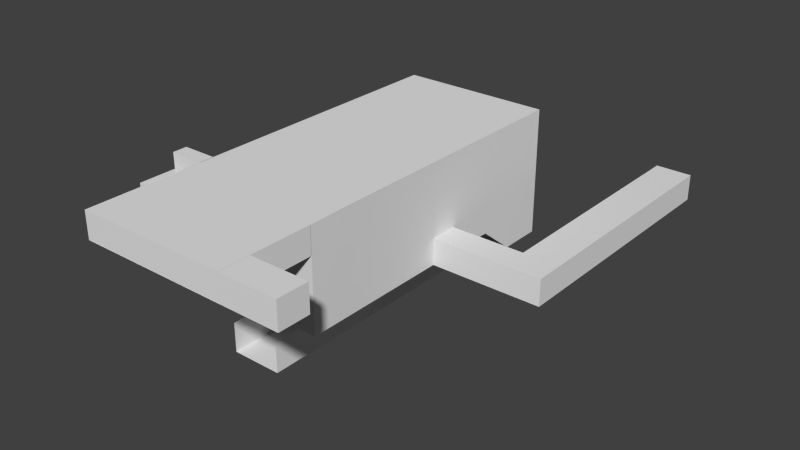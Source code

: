 # Source: EntreCegep.blend  (saved by Blender 2.72.0; exported with 4.5.12 LTS)
import bpy
from mathutils import Matrix  # noqa: F401  (used for matrix-valued properties, if any)

bpy.ops.wm.read_factory_settings(use_empty=True)
scene = bpy.context.scene
scene.name = 'Scene'

# ---- collections
col_collection_1 = bpy.data.collections.new('Collection 1'); scene.collection.children.link(col_collection_1)

# ---- materials (node trees are filled in below, after node groups)
mat_material = bpy.data.materials.new('Material')
mat_material.alpha_threshold = 0.0
mat_material.use_transparent_shadow = False
mat_material.roughness = 0.5
mat_material.line_color = (0.0, 0.0, 0.0, 1.0)

# ---- material node trees

# ---- world
world_world = bpy.data.worlds.new('World'); scene.world = world_world
world_world.color = (0.05088, 0.05088, 0.05088)
world_world.use_sun_shadow = False
world_world.sun_shadow_jitter_overblur = 0.0
world_world.cycles.sampling_method = 'MANUAL'
world_world.cycles.sample_map_resolution = 256

# ---- meshes
me_cube_003 = bpy.data.meshes.new('Cube.003')
me_cube_003.from_pydata([(2.645, 2.143, -1.588), (2.645, 1.7, -1.28), (-2.562, 1.7, -1.28), (-2.562, 2.143, -1.588), (2.645, 2.143, -1.28), (-2.562, 2.143, -1.28), (2.645, 1.257, -0.9731), (-2.562, 1.257, -0.9731), (2.645, 1.7, -0.9731), (-2.562, 1.7, -0.9731), (2.645, 0.813, -0.6658), (-2.562, 0.813, -0.6658), (2.645, 1.257, -0.6658), (-2.562, 1.257, -0.6658), (2.645, 0.3696, -0.3585), (-2.562, 0.3696, -0.3585), (2.645, 0.813, -0.3585), (-2.562, 0.813, -0.3585), (2.645, -0.07391, -0.05122), (-2.562, -0.07391, -0.05122), (2.645, 0.3696, -0.05122), (-2.562, 0.3696, -0.05122), (2.645, -0.5174, 0.2561), (-2.562, -0.5174, 0.2561), (2.645, -0.07391, 0.2561), (-2.562, -0.07391, 0.2561), (2.645, -0.9609, 0.5634), (-2.562, -0.9609, 0.5634), (2.645, -0.5174, 0.5634), (-2.562, -0.5174, 0.5634), (2.645, -1.404, 0.8707), (-2.562, -1.404, 0.8707), (2.645, -0.9609, 0.8707), (-2.562, -0.9609, 0.8707), (2.645, -1.848, 1.178), (-2.562, -1.848, 1.178), (2.645, -1.404, 1.178), (-2.562, -1.404, 1.178), (2.645, -2.291, 1.485), (-2.562, -2.291, 1.485), (2.645, -1.848, 1.485), (-2.562, -1.848, 1.485), (2.645, 3.961, -1.588), (-2.562, 3.961, -1.588), (-7.797, -2.922, 1.486), (-2.569, -2.922, 1.486), (-7.797, -2.922, 1.793), (-2.569, -2.922, 1.793), (-7.797, -2.479, 1.793), (-2.569, -2.479, 1.793), (-7.797, -2.479, 2.1), (-2.569, -2.479, 2.1), (-7.797, -2.035, 2.1), (-2.569, -2.035, 2.1), (-7.797, -2.035, 2.408), (-2.569, -2.035, 2.408), (-7.797, -1.592, 2.408), (-2.569, -1.592, 2.408), (-7.797, -1.592, 2.715), (-2.569, -1.592, 2.715), (-7.797, -1.148, 2.715), (-2.569, -1.148, 2.715), (-7.797, -1.148, 3.022), (-2.569, -1.148, 3.022), (-7.797, -0.7047, 3.022), (-2.569, -0.7047, 3.022), (-7.797, -0.7047, 3.329), (-2.569, -0.7047, 3.329), (-7.797, -0.2612, 3.329), (-2.569, -0.2612, 3.329), (-7.797, -0.2612, 3.637), (-2.569, -0.2612, 3.637), (-7.797, 0.1823, 3.637), (-2.569, 0.1823, 3.637), (-7.797, 0.1823, 3.944), (-2.569, 0.1823, 3.944), (-7.797, 0.6257, 3.944), (-2.569, 0.6257, 3.944), (-7.797, 0.6257, 4.251), (-2.569, 0.6257, 4.251), (-7.797, 1.069, 4.251), (-7.797, 1.513, 4.559), (-2.569, 1.513, 4.559), (-2.569, 1.069, 4.251), (-7.797, 1.069, 4.559), (-2.569, 1.069, 4.559), (-2.569, 1.513, 1.486), (-2.569, -2.922, -0.1406), (-2.569, 1.513, -0.1406), (-2.569, -2.922, -1.588), (-2.569, 1.513, -1.588), (-2.569, 2.154, -0.1406), (-2.569, 2.154, -1.588), (-2.569, 2.154, 4.559), (-2.569, 2.154, 1.486), (-2.569, 3.961, -0.1406), (-2.569, 3.961, -1.588), (-2.569, 3.961, 4.559), (-2.569, 3.961, 1.486), (7.918, -6.797, 1.486), (-7.822, -6.797, 1.486), (7.918, 2.215, 12.11), (7.918, -6.797, 12.11), (-7.822, -6.797, 12.11), (-7.822, 2.215, 12.11), (7.918, -2.291, 1.486), (0.0482, -6.797, 1.486), (-7.822, -2.291, 1.486), (0.0482, -2.291, 1.486), (2.642, -2.922, 1.486), (7.87, -2.922, 1.486), (2.642, -2.922, 1.793), (7.87, -2.922, 1.793), (2.642, -2.479, 1.793), (7.87, -2.479, 1.793), (2.642, -2.479, 2.1), (7.87, -2.479, 2.1), (2.642, -2.035, 2.1), (7.87, -2.035, 2.1), (2.642, -2.035, 2.408), (7.87, -2.035, 2.408), (2.642, -1.592, 2.408), (7.87, -1.592, 2.408), (2.642, -1.592, 2.715), (7.87, -1.592, 2.715), (2.642, -1.148, 2.715), (7.87, -1.148, 2.715), (2.642, -1.148, 3.022), (7.87, -1.148, 3.022), (2.642, -0.7047, 3.022), (7.87, -0.7047, 3.022), (2.642, -0.7047, 3.329), (7.87, -0.7047, 3.329), (2.642, -0.2612, 3.329), (7.87, -0.2612, 3.329), (2.642, -0.2612, 3.637), (7.87, -0.2612, 3.637), (2.642, 0.1823, 3.637), (7.87, 0.1823, 3.637), (2.642, 0.1823, 3.944), (7.87, 0.1823, 3.944), (2.642, 0.6257, 3.944), (7.87, 0.6257, 3.944), (2.642, 0.6257, 4.251), (7.87, 0.6257, 4.251), (2.642, 1.069, 4.251), (7.87, 1.513, 4.559), (7.87, 1.069, 4.251), (2.642, 1.069, 4.559), (7.87, 1.069, 4.559), (2.642, -2.922, -0.7743), (2.642, 1.513, -0.7743), (2.642, -2.922, -1.588), (2.642, 1.513, -1.588), (2.642, 2.28, 1.486), (2.642, 2.28, -0.7743), (2.642, 2.28, -1.588), (2.642, 1.513, 4.559), (2.642, 1.513, 1.486), (2.642, 2.281, 4.559), (2.642, 2.281, 1.486), (2.642, 3.965, 1.486), (2.642, 3.965, -0.7743), (2.642, 3.965, -1.588), (2.642, 3.965, 4.559), (2.642, 3.965, 1.486), (-7.797, 3.963, 4.559), (-2.569, 3.963, 4.559), (2.642, 3.963, 4.559), (7.87, 3.963, 4.559), (-2.569, 25.3, 4.559), (2.642, 25.31, 4.559), (-7.797, 25.3, 4.559), (-2.569, 25.3, 4.559), (2.642, 25.3, 4.559), (7.87, 25.3, 4.559), (-7.797, 6.707, 4.559), (-2.569, 6.707, 4.559), (-2.569, 9.63, 4.559), (-7.797, 9.63, 4.559), (-15.53, 6.707, 4.559), (-15.53, 9.63, 4.559), (-19.31, 6.707, 4.559), (-19.31, 9.63, 4.559), (-15.53, -17.84, 4.559), (-19.31, -17.84, 4.559), (-7.797, 6.707, 7.299), (-7.797, 9.63, 7.299), (-15.53, 6.707, 7.299), (-15.53, 9.63, 7.299), (-19.31, 6.707, 7.299), (-19.31, 9.63, 7.299), (-15.53, -17.84, 7.299), (-19.31, -17.84, 7.299), (7.918, 21.9, 12.11), (-7.822, 21.9, 12.11), (2.645, 24.87, -1.588), (-2.562, 24.87, -1.588), (-2.569, 24.87, 1.486), (2.642, 24.88, 1.486), (2.642, 24.88, -0.7743), (2.642, 24.88, -1.588), (-7.797, 25.3, 12.11), (-2.569, 25.3, 12.11), (2.642, 25.3, 12.11), (7.87, 25.3, 12.11), (-5.183, 25.3, 4.559), (5.256, 25.3, 4.559), (-5.183, 25.3, 12.11), (5.256, 25.3, 12.11), (2.642, 25.3, 8.335), (7.87, 25.3, 8.335), (-7.797, 25.3, 8.335), (-2.569, 25.3, 8.335), (5.256, 25.3, 8.335), (-5.183, 25.3, 8.335), (-2.569, 25.3, 10.22), (2.642, 25.3, 10.22), (0.03652, 25.3, 12.11), (0.03652, 25.3, 8.335), (0.03652, 25.3, 10.22), (-3.876, 25.3, 4.559), (7.87, 14.63, 4.559), (8.232, 25.3, 4.893), (7.87, 23.82, 4.559), (7.87, 25.3, 4.893), (7.87, 23.82, 4.893), (8.593, 23.82, 5.226), (8.232, 23.82, 4.893), (8.232, 25.3, 5.226), (8.232, 23.82, 5.226), (8.593, 25.3, 5.226), (8.955, 25.3, 5.56), (8.955, 23.82, 5.56), (8.593, 25.3, 5.56), (8.593, 23.82, 5.56), (9.317, 25.3, 5.894), (9.317, 23.82, 5.894), (8.955, 25.3, 5.894), (8.955, 23.82, 5.894), (9.679, 25.3, 6.228), (9.317, 25.3, 6.228), (9.317, 23.82, 6.228), (10.04, 25.3, 6.562), (9.679, 23.82, 6.228), (9.679, 25.3, 6.562), (9.679, 23.82, 6.562), (10.4, 25.3, 6.896), (10.4, 23.82, 6.896), (10.04, 23.82, 6.562), (10.04, 25.3, 6.896), (10.04, 23.82, 6.896), (10.76, 23.82, 7.23), (10.4, 25.3, 7.23), (10.4, 23.82, 7.23), (10.76, 25.3, 7.23), (11.13, 25.3, 7.564), (11.13, 23.82, 7.564), (10.76, 25.3, 7.564), (10.76, 23.82, 7.564), (11.49, 25.3, 7.897), (11.49, 23.82, 7.897), (11.13, 25.3, 7.897), (11.13, 23.82, 7.897), (13.49, 25.3, 7.897), (13.49, 23.82, 7.897), (13.47, 25.3, 12.11), (13.47, 25.3, 8.335), (11.49, 21.34, 7.897), (13.49, 21.34, 7.897), (13.49, 22.82, 7.897), (11.49, 23.82, 12.11), (11.49, 22.82, 12.11), (11.66, 21.34, 7.898), (11.26, 21.34, 8.315), (11.66, 21.34, 8.315), (11.66, 22.82, 8.315), (10.86, 22.82, 8.732), (11.26, 22.82, 8.315), (11.26, 21.34, 8.732), (11.26, 22.82, 8.732), (10.86, 21.34, 8.732), (10.86, 21.34, 9.149), (10.86, 22.82, 9.149), (10.47, 21.34, 9.149), (10.07, 21.34, 9.566), (10.47, 22.82, 9.149), (10.47, 21.34, 9.566), (10.47, 22.82, 9.566), (9.67, 21.34, 9.983), (9.67, 22.82, 9.983), (10.07, 22.82, 9.566), (10.07, 21.34, 9.983), (10.07, 22.82, 9.983), (9.67, 21.34, 10.4), (9.67, 22.82, 10.4), (9.272, 21.34, 10.4), (9.272, 22.82, 10.4), (9.272, 21.34, 10.82), (9.272, 22.82, 10.82), (8.873, 21.34, 10.82), (8.873, 22.82, 10.82), (8.873, 21.34, 11.23), (8.873, 22.82, 11.23), (8.475, 21.34, 11.23), (8.077, 22.82, 11.65), (8.475, 22.82, 11.23), (8.475, 21.34, 11.65), (8.475, 22.82, 11.65), (8.077, 21.34, 11.65), (7.678, 21.34, 12.11), (7.678, 22.82, 12.11), (8.077, 21.34, 12.11), (8.077, 22.82, 12.11), (13.49, 22.82, 12.11), (13.49, 21.3, 12.11), (13.49, 23.82, 12.11), (13.49, 25.3, 12.11), (11.49, 25.3, 8.335), (11.49, 25.3, 12.11), (11.49, 21.34, 12.11), (13.49, 21.34, 12.11), (13.47, 25.3, 7.897), (11.49, 25.3, 7.897), (7.87, 25.3, 4.559), (11.49, 25.3, 4.559), (11.66, 22.82, 7.898), (11.49, 22.82, 7.897), (7.918, 21.34, 7.897), (7.918, 21.34, 12.11), (7.918, 22.82, 12.11), (7.918, 22.82, 7.897), (7.918, 2.215, 14.85), (7.918, -6.797, 14.85), (-7.822, -6.797, 14.85), (-7.822, 2.215, 14.85), (-7.822, 21.9, 14.85), (-7.797, 25.3, 14.85), (11.49, 22.82, 14.85), (11.49, 25.3, 11.88), (11.49, 21.3, 14.85), (11.49, 25.3, 8.108), (7.918, 21.3, 14.85), (7.918, 22.82, 14.85), (7.87, 25.3, 14.85), (-7.797, 34.9, 12.11), (-2.569, 34.9, 12.11), (2.642, 34.9, 12.11), (7.87, 34.9, 12.11), (-5.183, 34.9, 12.11), (5.256, 34.9, 12.11), (0.03652, 34.9, 12.11), (7.926, 2.223, 12.11), (7.926, -6.789, 12.11), (-7.813, -6.789, 12.11), (-7.813, 2.223, 12.11), (7.926, 21.91, 12.11), (-7.813, 21.91, 12.11), (-7.789, 25.31, 12.11), (-2.561, 25.31, 12.03), (2.65, 25.31, 12.03), (7.878, 25.31, 12.11), (-5.175, 25.31, 12.03), (5.264, 25.31, 12.03), (0.04478, 25.31, 12.03), (-7.789, 34.91, 12.11), (-2.561, 34.91, 12.11), (2.65, 34.91, 12.11), (7.878, 34.91, 12.11), (-5.175, 34.91, 12.11), (5.264, 34.91, 12.11), (0.04478, 34.91, 12.11), (7.87, 25.3, 14.86), (7.87, 34.9, 14.86), (-7.789, 25.31, 14.85), (7.878, 25.31, 14.85), (-7.789, 34.91, 14.85), (7.878, 34.91, 14.85), (-7.789, 31.69, 12.11), (-7.789, 31.69, 14.85), (-13.8, 34.91, 12.11), (-13.8, 34.91, 14.85), (-13.8, 31.69, 12.11), (-13.8, 31.69, 14.85), (-7.797, 34.9, 14.85), (-2.569, 34.9, 14.85), (2.642, 34.9, 14.85), (7.87, 34.9, 14.85), (-5.183, 34.9, 14.85), (5.256, 34.9, 14.85), (0.03652, 34.9, 14.85), (7.87, 14.63, 4.559), (7.87, 13.15, 4.559), (7.87, 23.82, 4.559), (7.87, 13.15, 12.11), (7.87, 23.82, 12.11)], [(170, 173), (264, 260), (362, 359), (363, 361), (360, 363), (364, 360), (359, 364)], [(0, 1, 2, 3), (4, 5, 2, 1), (2, 5, 3), (4, 0, 3, 5), (0, 4, 1), (8, 9, 7, 6), (12, 13, 11, 10), (16, 17, 15, 14), (20, 21, 19, 18), (24, 25, 23, 22), (28, 29, 27, 26), (32, 33, 31, 30), (36, 37, 35, 34), (40, 41, 39, 38), (3, 0, 42, 43), (46, 44, 45, 47), (50, 48, 49, 51), (54, 52, 53, 55), (58, 56, 57, 59), (62, 60, 61, 63), (66, 64, 65, 67), (70, 68, 69, 71), (74, 72, 73, 75), (78, 76, 77, 79), (80, 81, 82, 83), (84, 85, 82, 81), (82, 85, 83), (84, 80, 83, 85), (80, 84, 81), (86, 82, 83, 77, 73, 69, 65, 61, 57, 53, 49, 45), (86, 45, 87, 88), (88, 87, 89, 90), (88, 90, 92, 91), (82, 86, 94, 93), (93, 94, 98, 97), (91, 92, 96, 95), (108, 107, 100, 106), (105, 108, 106, 99), (111, 109, 110, 112), (115, 113, 114, 116), (119, 117, 118, 120), (123, 121, 122, 124), (127, 125, 126, 128), (131, 129, 130, 132), (135, 133, 134, 136), (139, 137, 138, 140), (143, 141, 142, 144), (146, 149, 147), (148, 145, 147, 149), (150, 151, 153, 152), (153, 151, 155, 156), (160, 159, 164, 165), (156, 155, 162, 163), (155, 154, 161, 162), (98, 165, 164, 97), (81, 82, 167, 166), (168, 169, 392, 222, 175, 207, 174), (179, 178, 173, 221, 206, 172), (97, 164, 171, 170), (166, 167, 177, 176), (176, 177, 178, 179), (185, 193, 192, 184), (184, 192, 188, 180), (182, 190, 193, 185), (186, 188, 189, 187), (188, 190, 191, 189), (188, 192, 193, 190), (181, 189, 191, 183), (183, 191, 190, 182), (179, 187, 189, 181), (180, 188, 186, 176), (176, 179, 181, 183, 182, 185, 184, 180), (163, 162, 200, 201), (162, 161, 199, 200), (42, 196, 197, 43), (214, 211, 205, 209), (215, 213, 216, 203, 208), (210, 214, 209, 204, 217), (172, 206, 221, 173, 213, 215, 212), (213, 219, 220, 216), (212, 215, 208, 202), (220, 217, 204, 218), (216, 220, 218, 203), (174, 207, 175, 211, 214, 210), (219, 210, 217, 220), (392, 169, 391, 393), (171, 172, 206, 173, 221, 170, 174, 175, 207), (234, 235, 233, 232), (238, 239, 237, 236), (250, 251, 248, 247), (258, 259, 257, 256), (262, 263, 261, 260), (319, 318, 267, 266), (265, 270, 314, 316), (287, 284, 286, 288), (292, 293, 290, 289), (298, 296, 297, 299), (302, 300, 301, 303), (307, 304, 306, 308), (312, 313, 311, 310), (269, 321, 314, 270), (7, 9, 2), (8, 1, 2, 9), (1, 6, 7, 2), (264, 265, 316, 317), (1, 8, 6), (6, 10, 11, 7), (11, 13, 7), (12, 6, 7, 13), (6, 12, 10), (10, 14, 15, 11), (15, 17, 11), (16, 10, 11, 17), (10, 16, 14), (14, 18, 19, 15), (19, 21, 15), (20, 14, 15, 21), (14, 20, 18), (18, 22, 23, 19), (23, 25, 19), (24, 18, 19, 25), (18, 24, 22), (22, 26, 27, 23), (27, 29, 23), (28, 22, 23, 29), (22, 28, 26), (26, 30, 31, 27), (31, 33, 27), (32, 26, 27, 33), (26, 32, 30), (30, 34, 35, 31), (35, 37, 31), (36, 30, 31, 37), (30, 36, 34), (34, 38, 39, 35), (39, 41, 35), (40, 34, 35, 41), (34, 40, 38), (44, 48, 49, 45), (46, 47, 49, 48), (49, 47, 45), (44, 46, 48), (48, 52, 53, 49), (50, 51, 53, 52), (53, 51, 49), (48, 50, 52), (52, 56, 57, 53), (54, 55, 57, 56), (57, 55, 53), (52, 54, 56), (56, 60, 61, 57), (58, 59, 61, 60), (61, 59, 57), (56, 58, 60), (60, 64, 65, 61), (62, 63, 65, 64), (65, 63, 61), (60, 62, 64), (64, 68, 69, 65), (66, 67, 69, 68), (69, 67, 65), (64, 66, 68), (68, 72, 73, 69), (70, 71, 73, 72), (73, 71, 69), (68, 70, 72), (72, 76, 77, 73), (74, 75, 77, 76), (77, 75, 73), (72, 74, 76), (76, 80, 83, 77), (78, 79, 83, 80), (83, 79, 77), (76, 78, 80), (86, 88, 91, 94), (94, 91, 95, 98), (109, 113, 114, 110), (111, 112, 114, 113), (114, 112, 110), (109, 111, 113), (113, 117, 118, 114), (115, 116, 118, 117), (118, 116, 114), (113, 115, 117), (117, 121, 122, 118), (119, 120, 122, 121), (122, 120, 118), (117, 119, 121), (121, 125, 126, 122), (123, 124, 126, 125), (126, 124, 122), (121, 123, 125), (125, 129, 130, 126), (127, 128, 130, 129), (130, 128, 126), (125, 127, 129), (129, 133, 134, 130), (131, 132, 134, 133), (134, 132, 130), (129, 131, 133), (133, 137, 138, 134), (135, 136, 138, 137), (138, 136, 134), (133, 135, 137), (137, 141, 142, 138), (139, 140, 142, 141), (142, 140, 138), (137, 139, 141), (141, 145, 147, 142), (143, 144, 147, 145), (147, 144, 142), (141, 143, 145), (145, 157, 146, 147), (148, 149, 146, 157), (145, 148, 157), (157, 158, 109, 113, 117, 121, 125, 129, 133, 137, 141, 145), (109, 158, 151, 150), (151, 158, 154, 155), (157, 159, 160, 158), (43, 42, 96, 95, 98), (157, 146, 169, 168), (43, 197, 198, 98), (225, 226, 228, 223), (225, 175, 224, 226), (229, 230, 227, 231), (229, 223, 228, 230), (234, 231, 227, 235), (238, 232, 233, 239), (241, 242, 244, 240), (241, 236, 237, 242), (245, 246, 249, 243), (245, 240, 244, 246), (250, 243, 249, 251), (253, 254, 252, 255), (253, 247, 248, 254), (258, 255, 252, 259), (262, 256, 257, 263), (275, 276, 278, 274), (279, 280, 277, 281), (279, 274, 278, 280), (282, 283, 286, 284), (282, 281, 277, 283), (287, 288, 291, 285), (292, 285, 291, 293), (294, 295, 297, 296), (294, 289, 290, 295), (298, 299, 301, 300), (302, 303, 306, 304), (307, 308, 305, 309), (312, 309, 305, 313), (314, 315, 317, 316), (261, 393, 395, 271), (269, 268, 320, 321), (316, 314, 321, 320, 272, 271, 319, 266), (267, 318, 323, 322), (318, 211, 324, 325), (273, 326, 276, 275), (272, 327, 261, 271), (320, 268, 328, 329), (327, 272, 330, 331), (205, 319, 272, 330), (338, 340, 342, 343), (195, 202, 337, 336), (330, 272, 338, 343), (320, 329, 342, 340), (318, 325, 341, 339), (272, 320, 340, 338), (104, 195, 336, 335), (103, 104, 335, 334), (102, 103, 334, 333), (101, 102, 333, 332), (344, 205, 330, 343), (342, 329, 101, 332), (202, 205, 348, 350, 347, 351, 346, 349, 345), (355, 357, 358, 378, 365, 369, 366, 371, 367, 370, 368, 361, 356, 352, 353, 354), (361, 375, 377, 368), (378, 379, 374, 358), (348, 205, 372, 373), (379, 378, 382, 383), (376, 379, 383, 381), (376, 381, 380, 365), (365, 380, 382, 378), (381, 383, 382, 380), (208, 203, 218, 204, 209, 205, 362, 358, 202), (104, 103, 102, 101, 194, 205, 202, 195), (210, 219, 213, 173, 174), (346, 351, 390, 385), (351, 347, 386, 390), (347, 350, 389, 386), (345, 349, 388, 384), (350, 348, 387, 389), (349, 346, 385, 388), (333, 334, 384, 388, 385, 390, 386, 389, 387), (222, 392, 393, 175), (393, 392, 394, 395), (211, 318, 339, 319, 205), (278, 276, 326, 327, 331), (212, 202, 195, 172), (260, 261, 327, 326, 273, 268, 269, 270, 265, 264, 322, 323), (172, 195, 104, 186, 187, 179), (103, 81, 186, 104), (81, 166, 176, 186), (146, 353, 352, 169), (99, 353, 146, 105), (394, 392, 169, 352, 353), (107, 81, 103, 100), (102, 353, 99, 106, 100, 103)])
me_cube_003.materials.append(mat_material)
me_cube_003.use_remesh_preserve_volume = False
me_cube_003.use_remesh_preserve_attributes = False
me_cube_003.use_mirror_vertex_groups = False
me_cube_003.update()

# ---- objects
ob_cube_003 = bpy.data.objects.new('Cube.003', me_cube_003)

# ---- transforms, parenting, visibility, modifiers, constraints
ob_cube_003.location = (0.1338, -2.526, -1.486)
ob_cube_003.rotation_euler = (0.0, -0.0, 3.142)
ob_cube_003.lock_rotations_4d = False
ob_cube_003.empty_display_type = 'ARROWS'
ob_cube_003.lineart.crease_threshold = 0.0

# ---- collection membership
col_collection_1.objects.link(ob_cube_003)

# ---- scene / render settings (as saved in the file)
scene.frame_start = 1; scene.frame_end = 250; scene.frame_set(1)
scene.render.engine = 'BLENDER_EEVEE_NEXT'
scene.render.resolution_percentage = 50
scene.render.dither_intensity = 0.0
scene.cycles.use_denoising = False
scene.cycles.samples = 10
scene.cycles.sampling_pattern = 'TABULATED_SOBOL'
scene.cycles.light_sampling_threshold = 0.0
scene.cycles.use_adaptive_sampling = False
scene.cycles.use_light_tree = False
scene.cycles.blur_glossy = 0.0
scene.cycles.pixel_filter_type = 'GAUSSIAN'
scene.cycles.sample_clamp_indirect = 0.0
scene.view_settings.view_transform = 'Standard'
bpy.context.view_layer.update()

# ---- added for rendering (the .blend has no active camera and no usable light): camera, sun
cam_auto = bpy.data.cameras.new('AutoCamera')
cam_auto.lens = 50.0
cam_auto.sensor_width = 36.0
cam_auto.clip_end = 1043.32
ob_auto_camera = bpy.data.objects.new('AutoCamera', cam_auto)
scene.collection.objects.link(ob_auto_camera)
ob_auto_camera.location = (62.4955, -82.3982, 52.708)
ob_auto_camera.rotation_euler = (1.09748, -7.21219e-08, 0.694738)
scene.camera = ob_auto_camera
light_auto_sun = bpy.data.lights.new('AutoSun', 'SUN')
light_auto_sun.energy = 3.0
light_auto_sun.angle = 0.0523599
ob_auto_sun = bpy.data.objects.new('AutoSun', light_auto_sun)
scene.collection.objects.link(ob_auto_sun)
ob_auto_sun.rotation_euler = (0.872665, 0.174533, 0.523599)
bpy.context.view_layer.update()
